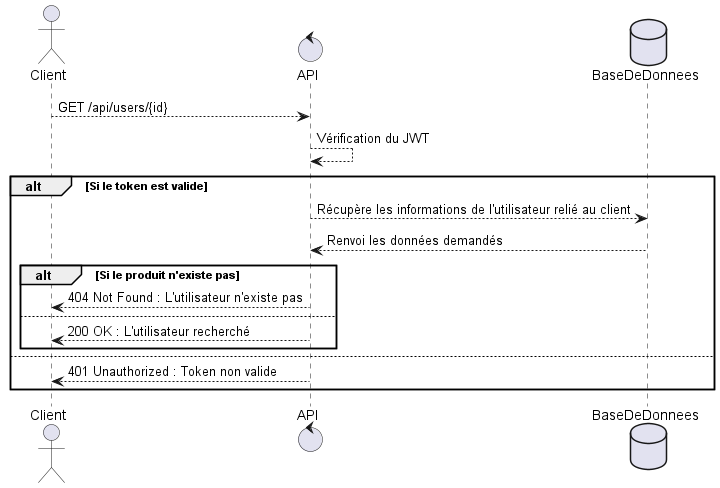

The diagram above was rendered by PlantUML. Its source (embedded in the PNG):
@startuml
actor Client
control API
database BaseDeDonnees

Client --> API : GET /api/users/{id}
API --> API : Vérification du JWT
alt Si le token est valide
  API --> BaseDeDonnees :Récupère les informations de l'utilisateur relié au client
  BaseDeDonnees --> API : Renvoi les données demandés
  alt Si le produit n'existe pas
    API --> Client : 404 Not Found : L'utilisateur n'existe pas
  else
    API --> Client : 200 OK : L'utilisateur recherché
  end
else

  API --> Client : 401 Unauthorized : Token non valide
end
@enduml